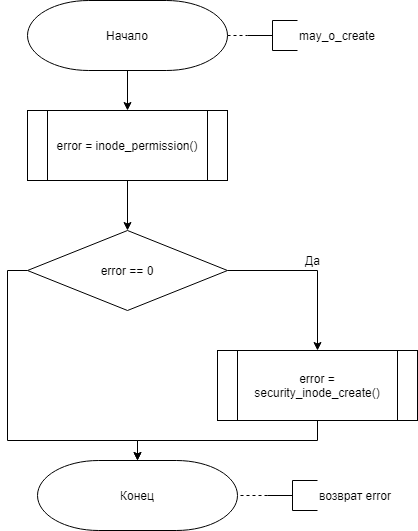

The diagram above was exported from draw.io. Its source (the exported page's mxGraphModel, read from the mxfile embedded in the PNG):
<mxGraphModel dx="1422" dy="-424" grid="1" gridSize="10" guides="1" tooltips="1" connect="1" arrows="1" fold="1" page="1" pageScale="1" pageWidth="827" pageHeight="1169" math="0" shadow="0">
  <root>
    <mxCell id="AZ_LQhmpieLXAz8FEjr1-0" />
    <mxCell id="AZ_LQhmpieLXAz8FEjr1-1" parent="AZ_LQhmpieLXAz8FEjr1-0" />
    <mxCell id="rICyxSvSmQhVbVFeBumL-2" style="edgeStyle=orthogonalEdgeStyle;rounded=0;orthogonalLoop=1;jettySize=auto;html=1;exitX=0.5;exitY=1;exitDx=0;exitDy=0;exitPerimeter=0;entryX=0.5;entryY=0;entryDx=0;entryDy=0;endArrow=classic;endFill=1;" parent="AZ_LQhmpieLXAz8FEjr1-1" source="rICyxSvSmQhVbVFeBumL-0" target="rICyxSvSmQhVbVFeBumL-1" edge="1">
      <mxGeometry relative="1" as="geometry" />
    </mxCell>
    <mxCell id="cz7XQZJ-Qm3CCHcMGD3s-1" style="edgeStyle=orthogonalEdgeStyle;rounded=0;orthogonalLoop=1;jettySize=auto;html=1;exitX=1;exitY=0.5;exitDx=0;exitDy=0;exitPerimeter=0;entryX=0;entryY=0.5;entryDx=0;entryDy=0;entryPerimeter=0;dashed=1;endArrow=none;endFill=0;" edge="1" parent="AZ_LQhmpieLXAz8FEjr1-1" source="rICyxSvSmQhVbVFeBumL-0" target="cz7XQZJ-Qm3CCHcMGD3s-0">
      <mxGeometry relative="1" as="geometry" />
    </mxCell>
    <mxCell id="rICyxSvSmQhVbVFeBumL-0" value="Начало" style="strokeWidth=1;html=1;shape=mxgraph.flowchart.terminator;whiteSpace=wrap;" parent="AZ_LQhmpieLXAz8FEjr1-1" vertex="1">
      <mxGeometry x="330" y="1210" width="200" height="70" as="geometry" />
    </mxCell>
    <mxCell id="rICyxSvSmQhVbVFeBumL-4" style="edgeStyle=orthogonalEdgeStyle;rounded=0;orthogonalLoop=1;jettySize=auto;html=1;exitX=0.5;exitY=1;exitDx=0;exitDy=0;entryX=0.5;entryY=0;entryDx=0;entryDy=0;endArrow=classic;endFill=1;" parent="AZ_LQhmpieLXAz8FEjr1-1" source="rICyxSvSmQhVbVFeBumL-1" target="rICyxSvSmQhVbVFeBumL-3" edge="1">
      <mxGeometry relative="1" as="geometry" />
    </mxCell>
    <mxCell id="rICyxSvSmQhVbVFeBumL-1" value="error = inode_permission()" style="shape=process;whiteSpace=wrap;html=1;backgroundOutline=1;" parent="AZ_LQhmpieLXAz8FEjr1-1" vertex="1">
      <mxGeometry x="330" y="1320" width="200" height="70" as="geometry" />
    </mxCell>
    <mxCell id="rICyxSvSmQhVbVFeBumL-6" style="edgeStyle=orthogonalEdgeStyle;rounded=0;orthogonalLoop=1;jettySize=auto;html=1;exitX=1;exitY=0.5;exitDx=0;exitDy=0;entryX=0.5;entryY=0;entryDx=0;entryDy=0;endArrow=classic;endFill=1;" parent="AZ_LQhmpieLXAz8FEjr1-1" source="rICyxSvSmQhVbVFeBumL-3" target="rICyxSvSmQhVbVFeBumL-5" edge="1">
      <mxGeometry relative="1" as="geometry" />
    </mxCell>
    <mxCell id="rICyxSvSmQhVbVFeBumL-9" style="edgeStyle=orthogonalEdgeStyle;rounded=0;orthogonalLoop=1;jettySize=auto;html=1;exitX=0;exitY=0.5;exitDx=0;exitDy=0;entryX=0.5;entryY=0;entryDx=0;entryDy=0;entryPerimeter=0;endArrow=classic;endFill=1;" parent="AZ_LQhmpieLXAz8FEjr1-1" source="rICyxSvSmQhVbVFeBumL-3" target="rICyxSvSmQhVbVFeBumL-7" edge="1">
      <mxGeometry relative="1" as="geometry">
        <Array as="points">
          <mxPoint x="310" y="1480" />
          <mxPoint x="310" y="1650" />
          <mxPoint x="440" y="1650" />
        </Array>
      </mxGeometry>
    </mxCell>
    <mxCell id="rICyxSvSmQhVbVFeBumL-3" value="error == 0" style="rhombus;whiteSpace=wrap;html=1;strokeWidth=1;" parent="AZ_LQhmpieLXAz8FEjr1-1" vertex="1">
      <mxGeometry x="330" y="1440" width="200" height="80" as="geometry" />
    </mxCell>
    <mxCell id="rICyxSvSmQhVbVFeBumL-8" style="edgeStyle=orthogonalEdgeStyle;rounded=0;orthogonalLoop=1;jettySize=auto;html=1;exitX=0.5;exitY=1;exitDx=0;exitDy=0;entryX=0.5;entryY=0;entryDx=0;entryDy=0;entryPerimeter=0;endArrow=classic;endFill=1;" parent="AZ_LQhmpieLXAz8FEjr1-1" source="rICyxSvSmQhVbVFeBumL-5" target="rICyxSvSmQhVbVFeBumL-7" edge="1">
      <mxGeometry relative="1" as="geometry" />
    </mxCell>
    <mxCell id="rICyxSvSmQhVbVFeBumL-5" value="error = security_inode_create()" style="shape=process;whiteSpace=wrap;html=1;backgroundOutline=1;" parent="AZ_LQhmpieLXAz8FEjr1-1" vertex="1">
      <mxGeometry x="520" y="1560" width="200" height="70" as="geometry" />
    </mxCell>
    <mxCell id="rICyxSvSmQhVbVFeBumL-7" value="Конец" style="strokeWidth=1;html=1;shape=mxgraph.flowchart.terminator;whiteSpace=wrap;" parent="AZ_LQhmpieLXAz8FEjr1-1" vertex="1">
      <mxGeometry x="340" y="1670" width="200" height="70" as="geometry" />
    </mxCell>
    <mxCell id="rICyxSvSmQhVbVFeBumL-10" value="Да" style="text;html=1;align=center;verticalAlign=middle;resizable=0;points=[];autosize=1;" parent="AZ_LQhmpieLXAz8FEjr1-1" vertex="1">
      <mxGeometry x="600" y="1460" width="30" height="20" as="geometry" />
    </mxCell>
    <mxCell id="cz7XQZJ-Qm3CCHcMGD3s-0" value="may_o_create" style="strokeWidth=1;html=1;shape=mxgraph.flowchart.annotation_2;align=left;labelPosition=right;pointerEvents=1;gradientColor=none;" vertex="1" parent="AZ_LQhmpieLXAz8FEjr1-1">
      <mxGeometry x="550" y="1230" width="50" height="30" as="geometry" />
    </mxCell>
    <mxCell id="cz7XQZJ-Qm3CCHcMGD3s-3" style="edgeStyle=orthogonalEdgeStyle;rounded=0;orthogonalLoop=1;jettySize=auto;html=1;exitX=0;exitY=0.5;exitDx=0;exitDy=0;exitPerimeter=0;entryX=1;entryY=0.5;entryDx=0;entryDy=0;entryPerimeter=0;dashed=1;endArrow=none;endFill=0;" edge="1" parent="AZ_LQhmpieLXAz8FEjr1-1" source="cz7XQZJ-Qm3CCHcMGD3s-2" target="rICyxSvSmQhVbVFeBumL-7">
      <mxGeometry relative="1" as="geometry" />
    </mxCell>
    <mxCell id="cz7XQZJ-Qm3CCHcMGD3s-2" value="возврат error" style="strokeWidth=1;html=1;shape=mxgraph.flowchart.annotation_2;align=left;labelPosition=right;pointerEvents=1;gradientColor=none;" vertex="1" parent="AZ_LQhmpieLXAz8FEjr1-1">
      <mxGeometry x="570" y="1690" width="50" height="30" as="geometry" />
    </mxCell>
  </root>
</mxGraphModel>